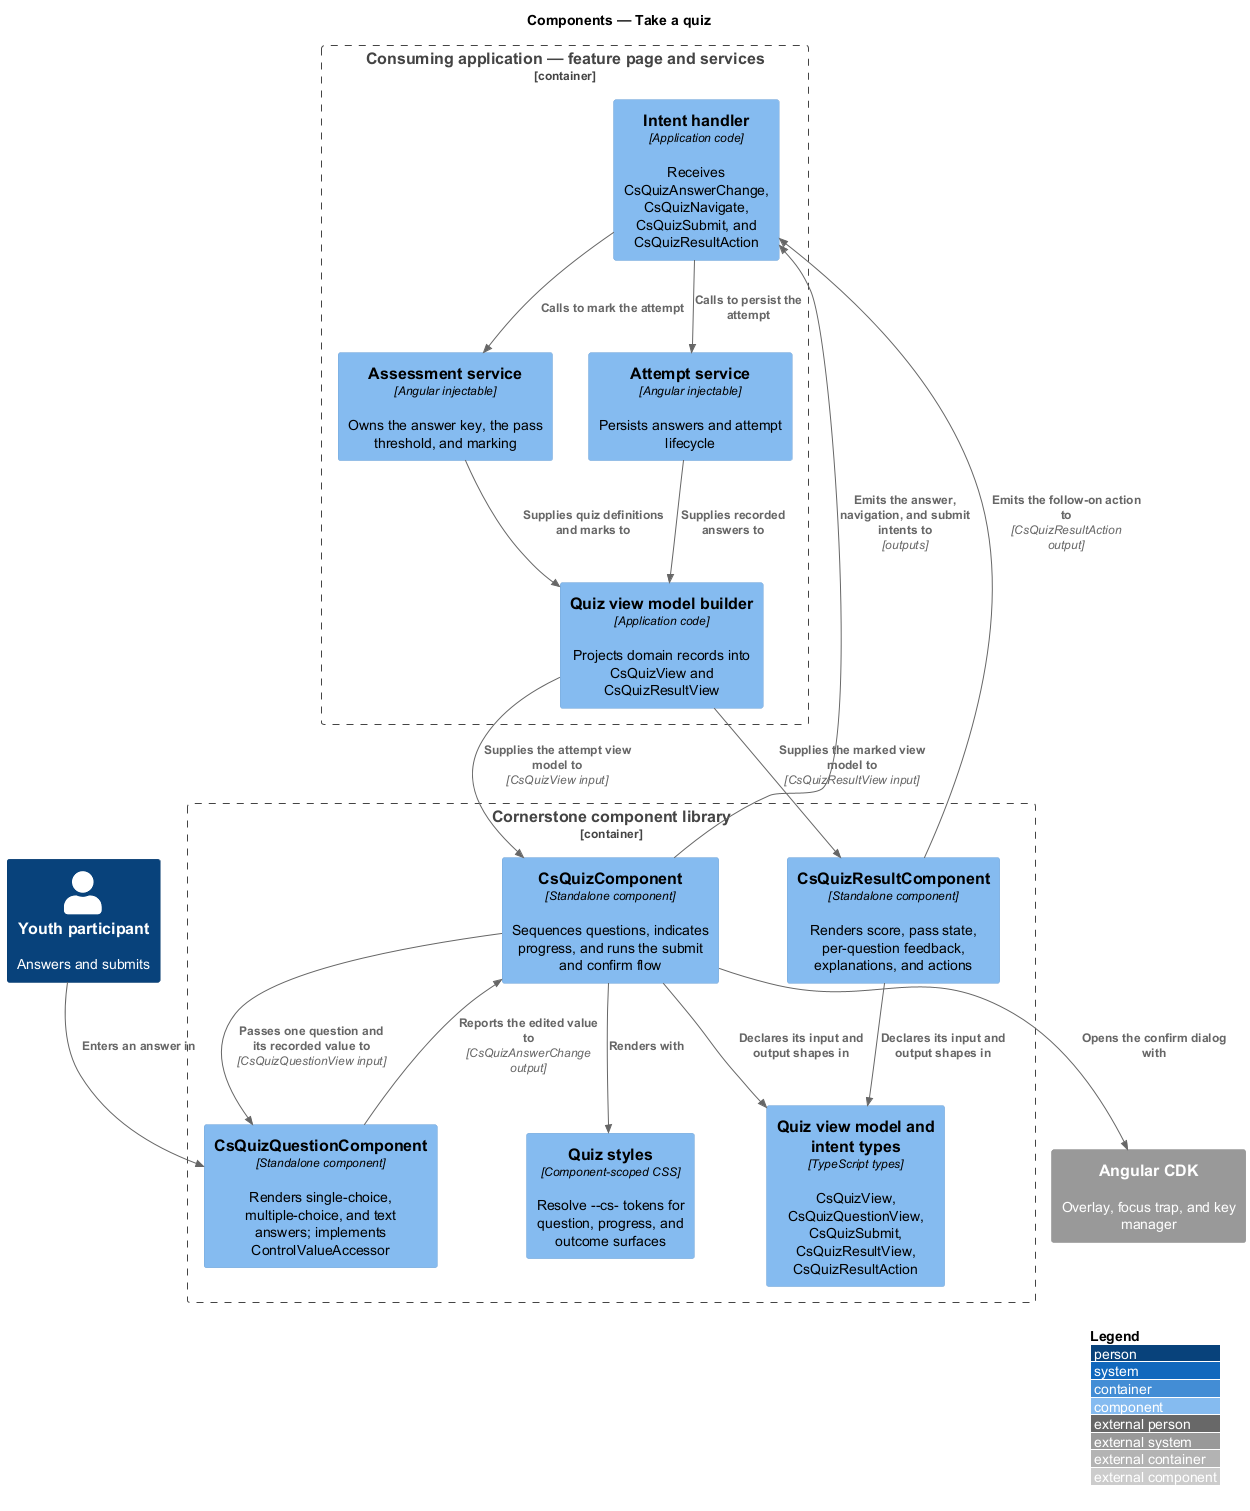

The diagram above was rendered by PlantUML. Its source (embedded in the PNG):
@startuml
!include <C4/C4_Component>
LAYOUT_WITH_LEGEND()
title Components — Take a quiz

Person(youth, "Youth participant", "Answers and submits")

Container_Boundary(page, "Consuming application — feature page and services") {
  Component(assessment, "Assessment service", "Angular injectable", "Owns the answer key, the pass threshold, and marking")
  Component(attempts, "Attempt service", "Angular injectable", "Persists answers and attempt lifecycle")
  Component(vmbuilder, "Quiz view model builder", "Application code", "Projects domain records into CsQuizView and CsQuizResultView")
  Component(handler, "Intent handler", "Application code", "Receives CsQuizAnswerChange, CsQuizNavigate, CsQuizSubmit, and CsQuizResultAction")
}

Container_Boundary(lib, "Cornerstone component library") {
  Component(quiz, "CsQuizComponent", "Standalone component", "Sequences questions, indicates progress, and runs the submit and confirm flow")
  Component(question, "CsQuizQuestionComponent", "Standalone component", "Renders single-choice, multiple-choice, and text answers; implements ControlValueAccessor")
  Component(result, "CsQuizResultComponent", "Standalone component", "Renders score, pass state, per-question feedback, explanations, and actions")
  Component(types, "Quiz view model and intent types", "TypeScript types", "CsQuizView, CsQuizQuestionView, CsQuizSubmit, CsQuizResultView, CsQuizResultAction")
  Component(styles, "Quiz styles", "Component-scoped CSS", "Resolve --cs- tokens for question, progress, and outcome surfaces")
}

System_Ext(cdk, "Angular CDK", "Overlay, focus trap, and key manager")

Rel(assessment, vmbuilder, "Supplies quiz definitions and marks to")
Rel(attempts, vmbuilder, "Supplies recorded answers to")
Rel(vmbuilder, quiz, "Supplies the attempt view model to", "CsQuizView input")
Rel(vmbuilder, result, "Supplies the marked view model to", "CsQuizResultView input")
Rel(quiz, question, "Passes one question and its recorded value to", "CsQuizQuestionView input")
Rel(question, quiz, "Reports the edited value to", "CsQuizAnswerChange output")
Rel(quiz, handler, "Emits the answer, navigation, and submit intents to", "outputs")
Rel(result, handler, "Emits the follow-on action to", "CsQuizResultAction output")
Rel(handler, attempts, "Calls to persist the attempt")
Rel(handler, assessment, "Calls to mark the attempt")
Rel(quiz, cdk, "Opens the confirm dialog with")
Rel(quiz, types, "Declares its input and output shapes in")
Rel(result, types, "Declares its input and output shapes in")
Rel(quiz, styles, "Renders with")
Rel(youth, question, "Enters an answer in")
@enduml